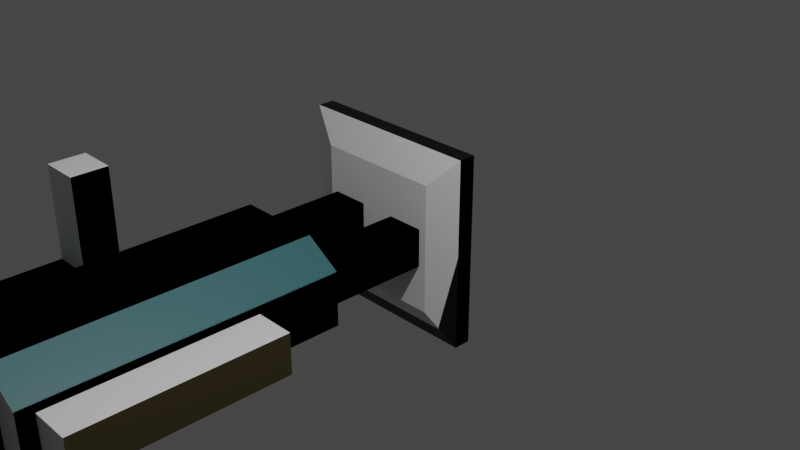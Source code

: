 # Source: hero.blend  (saved by Blender 2.92.15; exported with 4.5.12 LTS)
import bpy
from mathutils import Matrix  # noqa: F401  (used for matrix-valued properties, if any)

bpy.ops.wm.read_factory_settings(use_empty=True)
scene = bpy.context.scene
scene.name = 'Scene'

# ---- collections
col_collection = bpy.data.collections.new('Collection'); scene.collection.children.link(col_collection)
col_collection_2 = bpy.data.collections.new('Collection 2'); scene.collection.children.link(col_collection_2)

# ---- images (referenced by path relative to the original .blend; pixels are not part of the script)
import os
ASSET_DIR = os.environ.get("B2B_ASSET_DIR", "")  # directory of the original .blend (textures are referenced by path, not embedded)
HERE = os.path.dirname(os.path.abspath(__file__))  # packed textures are extracted next to this script under _unpacked/

def load_image(name, relpath, width, height, colorspace="sRGB"):
    """Load a texture the original file referenced (path relative to the .blend, or extracted next to this script)."""
    p = next((c for c in (os.path.join(HERE, relpath), os.path.join(ASSET_DIR, relpath)) if relpath and os.path.exists(c)), "")
    if p:
        img = bpy.data.images.load(p, check_existing=True)
        img.name = name
    else:  # same state as the original file: an image datablock whose file is absent (Cycles renders it pink)
        img = bpy.data.images.new(name, width, height)
        img.source = "FILE"
        img.filepath = "//" + (relpath or name)
    img.colorspace_settings.name = colorspace
    return img
img_material_base_color = load_image('Material Base Color', '_unpacked/Material_Base_Color.da925fb0.png', 2048, 2048, 'sRGB')

# ---- materials (node trees are filled in below, after node groups)
mat_material = bpy.data.materials.new('Material')
mat_material.use_transparent_shadow = False

# ---- material node trees
mat_material.use_nodes = True; mat_material.node_tree.nodes.clear()
_N = mat_material.node_tree.nodes; _L = mat_material.node_tree.links
n0 = _N.new('ShaderNodeBsdfPrincipled'); n0.name = 'Principled BSDF'; n0.location = (10, 300)
n0.distribution = 'GGX'
n0.subsurface_method = 'BURLEY'
n0.inputs[3].default_value = 1.45
n0.inputs[27].default_value = (0.0, 0.0, 0.0, 1.0)
n0.inputs[28].default_value = 1.0
n1 = _N.new('ShaderNodeOutputMaterial'); n1.name = 'Material Output'; n1.location = (300, 300)
n2 = _N.new('ShaderNodeTexImage'); n2.name = 'Image Texture'; n2.location = (-280, 280)
n2.image = img_material_base_color
_L.new(n0.outputs[0], n1.inputs[0])
_L.new(n2.outputs[0], n0.inputs[0])
n1.is_active_output = True

# ---- world
world_world = bpy.data.worlds.new('World'); scene.world = world_world
world_world.use_nodes = True; world_world.node_tree.nodes.clear()
_N = world_world.node_tree.nodes; _L = world_world.node_tree.links
n0 = _N.new('ShaderNodeOutputWorld'); n0.name = 'World Output'; n0.location = (300, 300)
n1 = _N.new('ShaderNodeBackground'); n1.name = 'Background'; n1.location = (10, 300)
n1.inputs[0].default_value = (0.05088, 0.05088, 0.05088, 1.0)
_L.new(n1.outputs[0], n0.inputs[0])
n0.is_active_output = True
world_world.color = (0.05088, 0.05088, 0.05088)
world_world.use_sun_shadow = False
world_world.sun_shadow_jitter_overblur = 0.0

# ---- cameras
cam_camera = bpy.data.cameras.new('Camera')
cam_camera.clip_end = 100.0
cam_camera.ortho_scale = 7.314

# ---- lights
light_light = bpy.data.lights.new('Light', 'POINT')
light_light.transmission_factor = 0.0
light_light.energy = 1000.0
light_light.shadow_soft_size = 0.1
light_light.shadow_maximum_resolution = 0.006
light_light.use_absolute_resolution = True

# ---- meshes
me_cube_008 = bpy.data.meshes.new('Cube.008')
me_cube_008.from_pydata([(-1.0, -1.0, -1.0), (-1.0, -1.0, 1.0), (-1.0, 1.0, -1.0), (-1.0, 1.0, 1.0), (1.0, -1.0, -1.0), (1.0, -1.0, 1.0), (1.0, 1.0, -1.0), (1.0, 1.0, 1.0), (-1.2, 5.698, -0.4), (-1.2, 5.698, 0.4), (-1.2, 9.698, -0.4), (-1.2, 9.698, 0.4), (-0.4, 5.698, -0.4), (-0.4, 5.698, 0.4), (-0.4, 9.698, -0.4), (-0.4, 9.698, 0.4), (0.4, 5.698, -0.4), (0.4, 5.698, 0.4), (0.4, 9.698, -0.4), (0.4, 9.698, 0.4), (1.2, 5.698, -0.4), (1.2, 5.698, 0.4), (1.2, 9.698, -0.4), (1.2, 9.698, 0.4), (-1.6, 0.9863, -0.5452), (-0.8724, 0.9863, -1.0), (-0.8724, 0.9863, 1.0), (-1.6, 0.9863, 0.5452), (-0.8724, 6.986, -1.0), (-1.6, 6.986, -0.5452), (-1.6, 6.986, 0.5452), (-0.8724, 6.986, 1.0), (0.8724, 0.9863, -1.0), (1.6, 0.9863, -0.5452), (1.6, 0.9863, 0.5452), (0.8724, 0.9863, 1.0), (1.6, 6.986, -0.5452), (0.8724, 6.986, -1.0), (0.8724, 6.986, 1.0), (1.6, 6.986, 0.5452), (-1.2, 5.698, -0.4), (-1.2, 5.698, 0.4), (-1.2, 9.698, -0.4), (-1.2, 9.698, 0.4), (-0.4, 5.698, -0.4), (-0.4, 5.698, 0.4), (-0.4, 9.698, -0.4), (-0.4, 9.698, 0.4), (-2.4, 4.586, 0.4), (-1.6, 4.586, 0.4), (-2.4, 3.856, -0.4), (-2.4, 3.856, 0.4), (-1.6, 3.856, -0.4), (-1.6, 3.856, 0.4), (-2.4, 3.856, 2.265), (-2.4, 4.586, 2.265), (-1.6, 4.586, 2.265), (-1.6, 3.856, 2.265), (-2.303, 1.386, -0.3027), (-2.4, 1.776, -0.4), (-2.303, 1.386, 0.3027), (-2.4, 1.776, 0.4), (-1.6, 1.386, -0.3027), (-1.6, 1.776, -0.4), (-1.6, 1.776, 0.4), (-1.6, 1.386, 0.3027), (-2.4, 4.586, -0.3031), (-2.4, 4.199, -0.4), (-1.6, 4.199, -0.4), (-1.6, 4.586, -0.3031), (1.623, 1.293, -0.4), (1.623, 1.293, 0.4), (1.623, 5.293, -0.4), (1.623, 5.293, 0.4), (2.423, 1.293, -0.4), (2.423, 1.293, 0.4), (2.423, 5.293, -0.4), (2.423, 5.293, 0.4), (-2.0, 9.986, -2.0), (2.0, 9.986, -2.0), (-2.0, 9.986, 2.0), (2.0, 9.986, 2.0), (-1.365, 9.384, -1.365), (1.365, 9.384, -1.365), (-1.365, 9.384, 1.365), (1.365, 9.384, 1.365), (-2.0, 9.63, 2.0), (-2.0, 9.63, -2.0), (2.0, 9.63, -2.0), (2.0, 9.63, 2.0)], [], [(0, 1, 3, 2), (2, 3, 7, 6), (6, 7, 5, 4), (4, 5, 1, 0), (2, 6, 4, 0), (7, 3, 1, 5), (8, 9, 11, 10), (10, 11, 15, 14), (14, 15, 13, 12), (12, 13, 9, 8), (10, 14, 12, 8), (15, 11, 9, 13), (16, 17, 19, 18), (18, 19, 23, 22), (22, 23, 21, 20), (20, 21, 17, 16), (18, 22, 20, 16), (23, 19, 17, 21), (32, 33, 34, 35, 26, 27, 24, 25), (36, 39, 34, 33), (38, 31, 26, 35), (24, 27, 30, 29), (28, 29, 30, 31, 38, 39, 36, 37), (28, 25, 24, 29), (26, 31, 30, 27), (32, 37, 36, 33), (38, 35, 34, 39), (28, 37, 32, 25), (40, 41, 43, 42), (42, 43, 47, 46), (46, 47, 45, 44), (44, 45, 41, 40), (42, 46, 44, 40), (47, 43, 41, 45), (68, 69, 49, 53, 52), (67, 68, 52, 50), (50, 52, 63, 59), (53, 51, 61, 64), (52, 53, 64, 65, 62, 63), (53, 49, 56, 57), (50, 51, 48, 66, 67), (62, 65, 60, 58), (56, 55, 54, 57), (48, 51, 54, 55), (49, 48, 55, 56), (51, 53, 57, 54), (58, 60, 61, 59), (59, 63, 62, 58), (64, 61, 60, 65), (59, 61, 51, 50), (68, 67, 66, 69), (66, 48, 49, 69), (70, 71, 73, 72), (72, 73, 77, 76), (76, 77, 75, 74), (74, 75, 71, 70), (72, 76, 74, 70), (77, 73, 71, 75), (78, 80, 81, 79), (82, 83, 85, 84), (81, 80, 86, 89), (78, 79, 88, 87), (79, 81, 89, 88), (80, 78, 87, 86), (82, 84, 86, 87), (83, 82, 87, 88), (85, 83, 88, 89), (84, 85, 89, 86)])
_uv = me_cube_008.uv_layers.new(name='UVMap')
_uv.uv.foreach_set('vector', [0.9005, 0.1532, 0.9005, 0.2177, 0.836, 0.2177, 0.836, 0.1532, 0.3801, 0.821, 0.3801, 0.8855, 0.3156, 0.8855, 0.3156, 0.821, 0.2565, 0.821, 0.2565, 0.8855, 0.1919, 0.8855, 0.1919, 0.821, 0.09409, 0.7234, 0.09409, 0.7879, 0.02957, 0.7879, 0.02957, 0.7234, 0.4744, 0.7952, 0.539, 0.7952, 0.539, 0.8598, 0.4744, 0.8598, 0.836, 0.09409, 0.836, 0.02957, 0.9005, 0.02957, 0.9005, 0.09409, 0.8153, 0.5994, 0.7894, 0.5994, 0.7894, 0.4704, 0.8153, 0.4704, 0.05538, 0.847, 0.05538, 0.8728, 0.02957, 0.8728, 0.02957, 0.847, 0.7303, 0.4113, 0.7045, 0.4113, 0.7045, 0.2823, 0.7303, 0.2823, 0.3876, 0.9446, 0.3876, 0.9704, 0.3618, 0.9704, 0.3618, 0.9446, 0.02957, 0.5352, 0.05538, 0.5352, 0.05538, 0.6642, 0.02957, 0.6642, 0.6454, 0.7876, 0.6196, 0.7876, 0.6196, 0.6586, 0.6454, 0.6586, 0.7303, 0.7876, 0.7045, 0.7876, 0.7045, 0.6586, 0.7303, 0.6586, 0.3027, 0.9446, 0.3027, 0.9704, 0.2769, 0.9704, 0.2769, 0.9446, 0.692, 0.1586, 0.6661, 0.1586, 0.6661, 0.02957, 0.692, 0.02957, 0.5683, 0.1919, 0.5683, 0.2177, 0.5425, 0.2177, 0.5425, 0.1919, 0.6196, 0.4704, 0.6454, 0.4704, 0.6454, 0.5995, 0.6196, 0.5995, 0.7769, 0.1586, 0.7511, 0.1586, 0.7511, 0.02957, 0.7769, 0.02957, 0.1919, 0.4939, 0.2066, 0.4704, 0.2418, 0.4704, 0.2565, 0.4939, 0.2565, 0.5502, 0.2418, 0.5737, 0.2066, 0.5737, 0.1919, 0.5502, 0.4153, 0.4758, 0.3801, 0.4758, 0.3801, 0.2823, 0.4153, 0.2823, 0.1093, 0.2234, 0.05304, 0.2234, 0.05304, 0.02987, 0.1093, 0.02987, 0.06475, 0.476, 0.02957, 0.476, 0.02957, 0.2825, 0.06475, 0.2825, 0.5425, 0.05304, 0.5572, 0.02957, 0.5923, 0.02957, 0.607, 0.05304, 0.607, 0.1093, 0.5923, 0.1328, 0.5572, 0.1328, 0.5425, 0.1093, 0.2154, 0.02957, 0.2154, 0.2231, 0.1919, 0.2231, 0.1919, 0.02957, 0.05304, 0.02987, 0.05304, 0.2234, 0.02957, 0.2231, 0.02957, 0.02957, 0.2717, 0.2231, 0.2717, 0.02957, 0.2952, 0.02957, 0.2952, 0.2231, 0.1093, 0.2234, 0.1093, 0.02987, 0.1328, 0.02957, 0.1328, 0.2231, 0.2154, 0.02957, 0.2717, 0.02957, 0.2717, 0.2231, 0.2154, 0.2231, 0.8153, 0.7876, 0.7894, 0.7876, 0.7894, 0.6586, 0.8153, 0.6586, 0.2177, 0.9446, 0.2177, 0.9704, 0.1919, 0.9704, 0.1919, 0.9446, 0.5002, 0.7361, 0.4744, 0.7361, 0.4744, 0.6071, 0.5002, 0.6071, 0.05538, 0.932, 0.05538, 0.9578, 0.02957, 0.9578, 0.02957, 0.932, 0.3801, 0.535, 0.4059, 0.535, 0.4059, 0.664, 0.3801, 0.664, 0.3027, 0.7618, 0.2769, 0.7618, 0.2769, 0.6328, 0.3027, 0.6328, 0.5604, 0.5354, 0.5573, 0.5479, 0.5346, 0.5479, 0.5346, 0.5244, 0.5604, 0.5244, 0.8744, 0.2948, 0.9002, 0.2948, 0.9002, 0.3058, 0.8744, 0.3058, 0.8744, 0.3058, 0.9002, 0.3058, 0.9002, 0.3729, 0.8744, 0.3729, 0.7303, 0.9265, 0.7045, 0.9265, 0.7045, 0.8594, 0.7303, 0.8594, 0.5604, 0.5244, 0.5346, 0.5244, 0.5346, 0.4572, 0.5377, 0.4447, 0.5573, 0.4447, 0.5604, 0.4572, 0.5346, 0.5244, 0.5346, 0.5479, 0.4744, 0.5479, 0.4744, 0.5244, 0.4744, 0.362, 0.5002, 0.362, 0.5002, 0.3855, 0.4776, 0.3855, 0.4744, 0.373, 0.9645, 0.5523, 0.945, 0.5523, 0.945, 0.5296, 0.9645, 0.5296, 0.945, 0.4704, 0.945, 0.4446, 0.9686, 0.4446, 0.9686, 0.4704, 0.5002, 0.3855, 0.5002, 0.362, 0.5604, 0.362, 0.5604, 0.3855, 0.7894, 0.8694, 0.8153, 0.8694, 0.8153, 0.9296, 0.7894, 0.9296, 0.6196, 0.8468, 0.6454, 0.8468, 0.6454, 0.907, 0.6196, 0.907, 0.4776, 0.2823, 0.4971, 0.2823, 0.5002, 0.2949, 0.4744, 0.2949, 0.8744, 0.3729, 0.9002, 0.3729, 0.9002, 0.3855, 0.8775, 0.3855, 0.7303, 0.8594, 0.7045, 0.8594, 0.7076, 0.8468, 0.7303, 0.8468, 0.4744, 0.2949, 0.5002, 0.2949, 0.5002, 0.362, 0.4744, 0.362, 0.9002, 0.2948, 0.8744, 0.2948, 0.8744, 0.2823, 0.9002, 0.2823, 0.8153, 0.8467, 0.8153, 0.8694, 0.7894, 0.8694, 0.7894, 0.8467, 0.8153, 0.4113, 0.7894, 0.4113, 0.7894, 0.2823, 0.8153, 0.2823, 0.5002, 0.9189, 0.5002, 0.9447, 0.4744, 0.9447, 0.4744, 0.9189, 0.7303, 0.5995, 0.7045, 0.5995, 0.7045, 0.4704, 0.7303, 0.4704, 0.4059, 0.7231, 0.4059, 0.749, 0.3801, 0.749, 0.3801, 0.7231, 0.6196, 0.2823, 0.6454, 0.2823, 0.6454, 0.4113, 0.6196, 0.4113, 0.2177, 0.7618, 0.1919, 0.7618, 0.1919, 0.6328, 0.2177, 0.6328, 0.321, 0.2823, 0.321, 0.4113, 0.1919, 0.4113, 0.1919, 0.2823, 0.3748, 0.05006, 0.4629, 0.05006, 0.4629, 0.1381, 0.3748, 0.1381, 0.8744, 0.7619, 0.8744, 0.6328, 0.8859, 0.6328, 0.8859, 0.7619, 0.8859, 0.4446, 0.8859, 0.5737, 0.8744, 0.5737, 0.8744, 0.4446, 0.126, 0.5352, 0.126, 0.6642, 0.1145, 0.6642, 0.1145, 0.5352, 0.8744, 0.95, 0.8744, 0.821, 0.8859, 0.821, 0.8859, 0.95, 0.3748, 0.05006, 0.3748, 0.1381, 0.3543, 0.1586, 0.3543, 0.02957, 0.4629, 0.05006, 0.3748, 0.05006, 0.3543, 0.02957, 0.4834, 0.02957, 0.4629, 0.1381, 0.4629, 0.05006, 0.4834, 0.02957, 0.4834, 0.1586, 0.3748, 0.1381, 0.4629, 0.1381, 0.4834, 0.1586, 0.3543, 0.1586])
me_cube_008.materials.append(mat_material)
me_cube_008.use_remesh_fix_poles = True
me_cube_008.use_remesh_preserve_attributes = False
me_cube_008.use_mirror_vertex_groups = False
me_cube_008.use_paint_bone_selection = False
me_cube_008.use_paint_mask = True
me_cube_008.update()
me_cube = bpy.data.meshes.new('Cube')
me_cube.from_pydata([(-1.0, -1.0, -1.0), (-1.0, -1.0, 1.0), (-1.0, 1.0, -1.0), (-1.0, 1.0, 1.0), (1.0, -1.0, -1.0), (1.0, -1.0, 1.0), (1.0, 1.0, -1.0), (1.0, 1.0, 1.0)], [], [(0, 1, 3, 2), (2, 3, 7, 6), (6, 7, 5, 4), (4, 5, 1, 0), (2, 6, 4, 0), (7, 3, 1, 5)])
_uv = me_cube.uv_layers.new(name='UVMap')
_uv.uv.foreach_set('vector', [0.375, 0.0, 0.625, 0.0, 0.625, 0.25, 0.375, 0.25, 0.375, 0.25, 0.625, 0.25, 0.625, 0.5, 0.375, 0.5, 0.375, 0.5, 0.625, 0.5, 0.625, 0.75, 0.375, 0.75, 0.375, 0.75, 0.625, 0.75, 0.625, 1.0, 0.375, 1.0, 0.125, 0.5, 0.375, 0.5, 0.375, 0.75, 0.125, 0.75, 0.625, 0.5, 0.875, 0.5, 0.875, 0.75, 0.625, 0.75])
me_cube.use_remesh_fix_poles = True
me_cube.use_remesh_preserve_attributes = False
me_cube.use_mirror_vertex_groups = False
me_cube.update()
me_cube_001 = bpy.data.meshes.new('Cube.001')
me_cube_001.from_pydata([(-1.0, -1.0, -1.0), (-1.0, -1.0, 1.0), (-1.0, 1.0, -1.0), (-1.0, 1.0, 1.0), (1.0, -1.0, -1.0), (1.0, -1.0, 1.0), (1.0, 1.0, -1.0), (1.0, 1.0, 1.0)], [], [(0, 1, 3, 2), (2, 3, 7, 6), (6, 7, 5, 4), (4, 5, 1, 0), (2, 6, 4, 0), (7, 3, 1, 5)])
_uv = me_cube_001.uv_layers.new(name='UVMap')
_uv.uv.foreach_set('vector', [0.375, 0.0, 0.625, 0.0, 0.625, 0.25, 0.375, 0.25, 0.375, 0.25, 0.625, 0.25, 0.625, 0.5, 0.375, 0.5, 0.375, 0.5, 0.625, 0.5, 0.625, 0.75, 0.375, 0.75, 0.375, 0.75, 0.625, 0.75, 0.625, 1.0, 0.375, 1.0, 0.125, 0.5, 0.375, 0.5, 0.375, 0.75, 0.125, 0.75, 0.625, 0.5, 0.875, 0.5, 0.875, 0.75, 0.625, 0.75])
me_cube_001.use_remesh_fix_poles = True
me_cube_001.use_remesh_preserve_attributes = False
me_cube_001.use_mirror_vertex_groups = False
me_cube_001.update()
me_cube_002 = bpy.data.meshes.new('Cube.002')
me_cube_002.from_pydata([(-1.0, -1.0, -0.5452), (-0.5452, -1.0, -1.0), (-0.5452, -1.0, 1.0), (-1.0, -1.0, 0.5452), (-0.5452, 1.0, -1.0), (-1.0, 1.0, -0.5452), (-1.0, 1.0, 0.5452), (-0.5452, 1.0, 1.0), (0.5452, -1.0, -1.0), (1.0, -1.0, -0.5452), (1.0, -1.0, 0.5452), (0.5452, -1.0, 1.0), (1.0, 1.0, -0.5452), (0.5452, 1.0, -1.0), (0.5452, 1.0, 1.0), (1.0, 1.0, 0.5452)], [], [(8, 9, 10, 11, 2, 3, 0, 1), (12, 15, 10, 9), (14, 7, 2, 11), (0, 3, 6, 5), (4, 5, 6, 7, 14, 15, 12, 13), (4, 1, 0, 5), (2, 7, 6, 3), (8, 13, 12, 9), (14, 11, 10, 15), (4, 13, 8, 1)])
_uv = me_cube_002.uv_layers.new(name='UVMap')
_uv.uv.foreach_set('vector', [0.375, 0.8068, 0.4318, 0.75, 0.5682, 0.75, 0.625, 0.8068, 0.625, 0.9432, 0.5682, 1.0, 0.4318, 1.0, 0.375, 0.9432, 0.4318, 0.5, 0.5682, 0.5, 0.5682, 0.75, 0.4318, 0.75, 0.6818, 0.5, 0.8182, 0.5, 0.8182, 0.75, 0.6818, 0.75, 0.4318, 0.0, 0.5682, 0.0, 0.5682, 0.25, 0.4318, 0.25, 0.375, 0.3068, 0.4318, 0.25, 0.5682, 0.25, 0.625, 0.3068, 0.625, 0.4432, 0.5682, 0.5, 0.4318, 0.5, 0.375, 0.4432, 0.1818, 0.5, 0.1818, 0.75, 0.125, 0.75, 0.125, 0.5, 0.625, 0.0, 0.625, 0.25, 0.5682, 0.25, 0.5682, 0.0, 0.3182, 0.75, 0.3182, 0.5, 0.4318, 0.5, 0.4318, 0.75, 0.6818, 0.5, 0.6818, 0.75, 0.5682, 0.75, 0.5682, 0.5, 0.1818, 0.5, 0.3182, 0.5, 0.3182, 0.75, 0.1818, 0.75])
me_cube_002.use_remesh_fix_poles = True
me_cube_002.use_remesh_preserve_attributes = False
me_cube_002.use_mirror_vertex_groups = False
me_cube_002.update()
me_cube_005 = bpy.data.meshes.new('Cube.005')
me_cube_005.from_pydata([(-1.0, -1.0, -1.0), (-1.0, -1.0, 1.0), (-1.0, 1.0, -1.0), (-1.0, 1.0, 1.0), (1.0, -1.0, -1.0), (1.0, -1.0, 1.0), (1.0, 1.0, -1.0), (1.0, 1.0, 1.0)], [], [(0, 1, 3, 2), (2, 3, 7, 6), (6, 7, 5, 4), (4, 5, 1, 0), (2, 6, 4, 0), (7, 3, 1, 5)])
_uv = me_cube_005.uv_layers.new(name='UVMap')
_uv.uv.foreach_set('vector', [0.375, 0.0, 0.625, 0.0, 0.625, 0.25, 0.375, 0.25, 0.375, 0.25, 0.625, 0.25, 0.625, 0.5, 0.375, 0.5, 0.375, 0.5, 0.625, 0.5, 0.625, 0.75, 0.375, 0.75, 0.375, 0.75, 0.625, 0.75, 0.625, 1.0, 0.375, 1.0, 0.125, 0.5, 0.375, 0.5, 0.375, 0.75, 0.125, 0.75, 0.625, 0.5, 0.875, 0.5, 0.875, 0.75, 0.625, 0.75])
me_cube_005.use_remesh_fix_poles = True
me_cube_005.use_remesh_preserve_attributes = False
me_cube_005.use_mirror_vertex_groups = False
me_cube_005.update()
me_cube_004 = bpy.data.meshes.new('Cube.004')
me_cube_004.from_pydata([(-1.0, 1.0, 1.0), (1.0, 1.0, 1.0), (-1.0, 0.5435, -1.0), (-1.0, 0.5435, 1.0), (1.0, 0.5435, -1.0), (1.0, 0.5435, 1.0), (-1.0, 0.5435, 5.663), (-1.0, 1.0, 5.663), (1.0, 1.0, 5.663), (1.0, 0.5435, 5.663), (-0.7567, -1.0, -0.7567), (-1.0, -0.7567, -1.0), (-0.7567, -1.0, 0.7567), (-1.0, -0.7567, 1.0), (1.0, -1.0, -0.7567), (1.0, -0.7567, -1.0), (1.0, -0.7567, 1.0), (1.0, -1.0, 0.7567), (-1.0, 1.0, -0.7577), (-1.0, 0.7577, -1.0), (1.0, 0.7577, -1.0), (1.0, 1.0, -0.7577)], [], [(20, 21, 1, 5, 4), (19, 20, 4, 2), (2, 4, 15, 11), (5, 3, 13, 16), (4, 5, 16, 17, 14, 15), (5, 1, 8, 9), (2, 3, 0, 18, 19), (14, 17, 12, 10), (8, 7, 6, 9), (0, 3, 6, 7), (1, 0, 7, 8), (3, 5, 9, 6), (10, 12, 13, 11), (11, 15, 14, 10), (16, 13, 12, 17), (11, 13, 3, 2), (20, 19, 18, 21), (18, 0, 1, 21)])
_uv = me_cube_004.uv_layers.new(name='UVMap')
_uv.uv.foreach_set('vector', [0.375, 0.5303, 0.4053, 0.5, 0.625, 0.5, 0.625, 0.5571, 0.375, 0.5571, 0.125, 0.5303, 0.375, 0.5303, 0.375, 0.5571, 0.125, 0.5571, 0.125, 0.5571, 0.375, 0.5571, 0.375, 0.7196, 0.125, 0.7196, 0.625, 0.5571, 0.875, 0.5571, 0.875, 0.7196, 0.625, 0.7196, 0.375, 0.5571, 0.625, 0.5571, 0.625, 0.7196, 0.5946, 0.75, 0.4054, 0.75, 0.375, 0.7196, 0.625, 0.5571, 0.625, 0.5, 0.625, 0.5, 0.625, 0.5571, 0.375, 0.1929, 0.625, 0.1929, 0.625, 0.25, 0.4053, 0.25, 0.375, 0.2197, 0.4054, 0.75, 0.5946, 0.75, 0.5946, 0.9696, 0.4054, 0.9696, 0.625, 0.5, 0.875, 0.5, 0.875, 0.5571, 0.625, 0.5571, 0.625, 0.25, 0.625, 0.1929, 0.625, 0.1929, 0.625, 0.25, 0.625, 0.5, 0.625, 0.25, 0.625, 0.25, 0.625, 0.5, 0.875, 0.5571, 0.625, 0.5571, 0.625, 0.5571, 0.875, 0.5571, 0.4054, 0.0, 0.5946, 0.0, 0.625, 0.03042, 0.375, 0.03042, 0.125, 0.7196, 0.375, 0.7196, 0.375, 0.75, 0.1554, 0.75, 0.625, 0.75, 0.625, 1.0, 0.5946, 0.9696, 0.5946, 0.75, 0.375, 0.03042, 0.625, 0.03042, 0.625, 0.1929, 0.375, 0.1929, 0.375, 0.5303, 0.125, 0.5303, 0.125, 0.5, 0.375, 0.5, 0.4053, 0.25, 0.625, 0.25, 0.625, 0.5, 0.4053, 0.5])
me_cube_004.use_remesh_fix_poles = True
me_cube_004.use_remesh_preserve_attributes = False
me_cube_004.use_mirror_vertex_groups = False
me_cube_004.update()
me_cube_006 = bpy.data.meshes.new('Cube.006')
me_cube_006.from_pydata([(-1.0, -1.0, -1.0), (-1.0, -1.0, 1.0), (-1.0, 1.0, -1.0), (-1.0, 1.0, 1.0), (1.0, -1.0, -1.0), (1.0, -1.0, 1.0), (1.0, 1.0, -1.0), (1.0, 1.0, 1.0)], [], [(0, 1, 3, 2), (2, 3, 7, 6), (6, 7, 5, 4), (4, 5, 1, 0), (2, 6, 4, 0), (7, 3, 1, 5)])
_uv = me_cube_006.uv_layers.new(name='UVMap')
_uv.uv.foreach_set('vector', [0.375, 0.0, 0.625, 0.0, 0.625, 0.25, 0.375, 0.25, 0.375, 0.25, 0.625, 0.25, 0.625, 0.5, 0.375, 0.5, 0.375, 0.5, 0.625, 0.5, 0.625, 0.75, 0.375, 0.75, 0.375, 0.75, 0.625, 0.75, 0.625, 1.0, 0.375, 1.0, 0.125, 0.5, 0.375, 0.5, 0.375, 0.75, 0.125, 0.75, 0.625, 0.5, 0.875, 0.5, 0.875, 0.75, 0.625, 0.75])
me_cube_006.use_remesh_fix_poles = True
me_cube_006.use_remesh_preserve_attributes = False
me_cube_006.use_mirror_vertex_groups = False
me_cube_006.update()
me_cube_007 = bpy.data.meshes.new('Cube.007')
me_cube_007.from_pydata([(-1.0, -1.0, -1.0), (-1.0, -1.0, 1.0), (-1.0, 1.0, -1.0), (-1.0, 1.0, 1.0), (1.0, -1.0, -1.0), (1.0, -1.0, 1.0), (1.0, 1.0, -1.0), (1.0, 1.0, 1.0)], [], [(0, 1, 3, 2), (2, 3, 7, 6), (6, 7, 5, 4), (4, 5, 1, 0), (2, 6, 4, 0), (7, 3, 1, 5)])
_uv = me_cube_007.uv_layers.new(name='UVMap')
_uv.uv.foreach_set('vector', [0.375, 0.0, 0.625, 0.0, 0.625, 0.25, 0.375, 0.25, 0.375, 0.25, 0.625, 0.25, 0.625, 0.5, 0.375, 0.5, 0.375, 0.5, 0.625, 0.5, 0.625, 0.75, 0.375, 0.75, 0.375, 0.75, 0.625, 0.75, 0.625, 1.0, 0.375, 1.0, 0.125, 0.5, 0.375, 0.5, 0.375, 0.75, 0.125, 0.75, 0.625, 0.5, 0.875, 0.5, 0.875, 0.75, 0.625, 0.75])
me_cube_007.use_remesh_fix_poles = True
me_cube_007.use_remesh_preserve_attributes = False
me_cube_007.use_mirror_vertex_groups = False
me_cube_007.update()
me_plane = bpy.data.meshes.new('Plane')
me_plane.from_pydata([(-1.0, -1.0, 0.0), (1.0, -1.0, 0.0), (-1.0, 1.0, 0.0), (1.0, 1.0, 0.0), (-0.6825, -0.6825, 0.3013), (0.6825, -0.6825, 0.3013), (-0.6825, 0.6825, 0.3013), (0.6825, 0.6825, 0.3013), (-1.0, 1.0, 0.178), (-1.0, -1.0, 0.178), (1.0, -1.0, 0.178), (1.0, 1.0, 0.178)], [], [(0, 2, 3, 1), (4, 5, 7, 6), (3, 2, 8, 11), (0, 1, 10, 9), (1, 3, 11, 10), (2, 0, 9, 8), (4, 6, 8, 9), (5, 4, 9, 10), (7, 5, 10, 11), (6, 7, 11, 8)])
_uv = me_plane.uv_layers.new(name='UVMap')
_uv.uv.foreach_set('vector', [0.0, 0.0, 0.0, 1.0, 1.0, 1.0, 1.0, 0.0, 0.1588, 0.1588, 0.8412, 0.1588, 0.8412, 0.8412, 0.1588, 0.8412, 1.0, 1.0, 0.0, 1.0, 0.0, 1.0, 1.0, 1.0, 0.0, 0.0, 1.0, 0.0, 1.0, 0.0, 0.0, 0.0, 1.0, 0.0, 1.0, 1.0, 1.0, 1.0, 1.0, 0.0, 0.0, 1.0, 0.0, 0.0, 0.0, 0.0, 0.0, 1.0, 0.1588, 0.1588, 0.1588, 0.8412, 0.0, 1.0, 0.0, 0.0, 0.8412, 0.1588, 0.1588, 0.1588, 0.0, 0.0, 1.0, 0.0, 0.8412, 0.8412, 0.8412, 0.1588, 1.0, 0.0, 1.0, 1.0, 0.1588, 0.8412, 0.8412, 0.8412, 1.0, 1.0, 0.0, 1.0])
me_plane.use_remesh_fix_poles = True
me_plane.use_remesh_preserve_attributes = False
me_plane.use_mirror_vertex_groups = False
me_plane.update()

# ---- objects
ob_light = bpy.data.objects.new('Light', light_light)
ob_camera = bpy.data.objects.new('Camera', cam_camera)
ob_cube_007 = bpy.data.objects.new('Cube.007', me_cube_008)
ob_cube = bpy.data.objects.new('Cube', me_cube)
ob_cube_001 = bpy.data.objects.new('Cube.001', me_cube_001)
ob_cube_002 = bpy.data.objects.new('Cube.002', me_cube_002)
ob_cube_003 = bpy.data.objects.new('Cube.003', me_cube_005)
ob_cube_004 = bpy.data.objects.new('Cube.004', me_cube_004)
ob_cube_005 = bpy.data.objects.new('Cube.005', me_cube_006)
ob_cube_006 = bpy.data.objects.new('Cube.006', me_cube_007)
ob_plane = bpy.data.objects.new('Plane', me_plane)

# ---- transforms, parenting, visibility, modifiers, constraints
ob_light.location = (3.961, -2.443, 6.182)
ob_light.rotation_euler = (0.6503, 0.05522, 1.866)
ob_light.lock_rotations_4d = False
ob_light.empty_display_type = 'ARROWS'
ob_light.color = (0.0, 0.0, 0.0, 0.0)
ob_light.lineart.crease_threshold = 0.0
ob_camera.location = (7.359, -6.926, 4.958)
ob_camera.rotation_euler = (1.109, 0.0, 0.8149)
ob_camera.lock_rotations_4d = False
ob_camera.empty_display_type = 'ARROWS'
ob_camera.color = (0.0, 0.0, 0.0, 0.0)
ob_camera.display_type = 'WIRE'
ob_camera.lineart.crease_threshold = 0.0
ob_cube_007.location = (0.0, -4.993, 0.0)
ob_cube_007.scale = (0.5, 0.5, 0.5)
ob_cube_007.lineart.crease_threshold = 0.0
ob_cube.location = (-0.4, -1.144, 0.0)
ob_cube.scale = (0.2, 1.0, 0.2)
ob_cube.lineart.crease_threshold = 0.0
ob_cube_001.location = (0.4, -1.144, 0.0)
ob_cube_001.scale = (0.2, 1.0, 0.2)
ob_cube_001.lineart.crease_threshold = 0.0
ob_cube_002.location = (0.0, -3.0, 0.0)
ob_cube_002.scale = (0.8, 1.5, 0.5)
ob_cube_002.lineart.crease_threshold = 0.0
ob_cube_003.location = (-0.4, -1.144, 0.0)
ob_cube_003.scale = (0.2, 1.0, 0.2)
ob_cube_003.lineart.crease_threshold = 0.0
ob_cube_004.location = (-1.0, -3.5, 0.0)
ob_cube_004.scale = (0.2, 0.8, 0.2)
ob_cube_004.lineart.crease_threshold = 0.0
ob_cube_005.location = (1.011, -3.347, 2.288e-06)
ob_cube_005.scale = (0.2, 1.0, 0.2)
ob_cube_005.lineart.crease_threshold = 0.0
ob_cube_006.location = (0.0, -4.993, 0.0)
ob_cube_006.scale = (0.5, 0.5, 0.5)
ob_cube_006.lineart.crease_threshold = 0.0
ob_plane.location = (0.0, 0.0, 0.0)
ob_plane.rotation_euler = (1.571, -0.0, 0.0)
ob_plane.lineart.crease_threshold = 0.0

# ---- collection membership
col_collection.objects.link(ob_light)
col_collection.objects.link(ob_camera)
col_collection.objects.link(ob_cube_007)
col_collection_2.objects.link(ob_cube)
col_collection_2.objects.link(ob_cube_001)
col_collection_2.objects.link(ob_cube_002)
col_collection_2.objects.link(ob_cube_003)
col_collection_2.objects.link(ob_cube_004)
col_collection_2.objects.link(ob_cube_005)
col_collection_2.objects.link(ob_cube_006)
col_collection_2.objects.link(ob_plane)

# ---- scene / render settings (as saved in the file)
scene.camera = ob_camera
scene.frame_start = 1; scene.frame_end = 250; scene.frame_set(161)
scene.render.engine = 'BLENDER_EEVEE_NEXT'
scene.cycles.use_denoising = False
scene.cycles.samples = 128
scene.cycles.sampling_pattern = 'TABULATED_SOBOL'
scene.cycles.use_adaptive_sampling = False
scene.cycles.use_light_tree = False
scene.view_settings.view_transform = 'Filmic'
bpy.context.view_layer.update()
